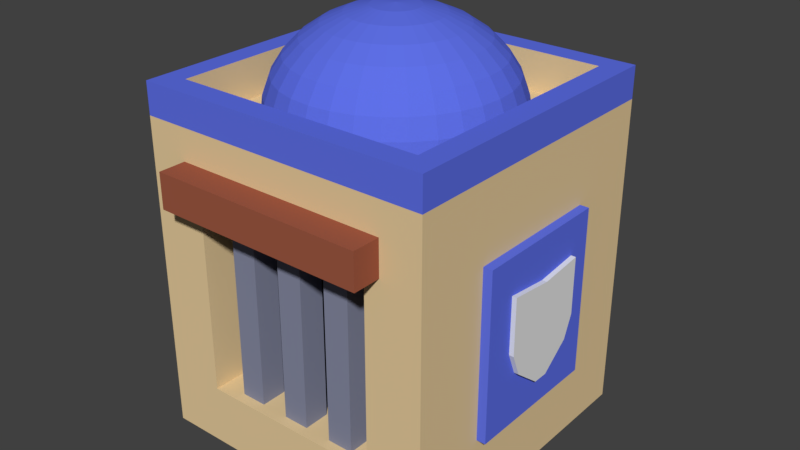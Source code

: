 # Source: police.blend  (saved by Blender 2.78.0; exported with 4.5.12 LTS)
import bpy
from mathutils import Matrix  # noqa: F401  (used for matrix-valued properties, if any)

bpy.ops.wm.read_factory_settings(use_empty=True)
scene = bpy.context.scene
scene.name = 'Scene'

# ---- collections
col_collection_1 = bpy.data.collections.new('Collection 1'); scene.collection.children.link(col_collection_1)

# ---- materials (node trees are filled in below, after node groups)
mat_material = bpy.data.materials.new('Material')
mat_material.alpha_threshold = 0.0
mat_material.use_transparent_shadow = False
mat_material.diffuse_color = (0.8, 0.6046, 0.3349, 1.0)
mat_material.roughness = 0.5
mat_material_001 = bpy.data.materials.new('Material.001')
mat_material_001.alpha_threshold = 0.0
mat_material_001.use_transparent_shadow = False
mat_material_001.diffuse_color = (0.1142, 0.1628, 0.8, 1.0)
mat_material_001.roughness = 0.5
mat_material_002 = bpy.data.materials.new('Material.002')
mat_material_002.alpha_threshold = 0.0
mat_material_002.use_transparent_shadow = False
mat_material_002.diffuse_color = (0.3424, 0.09981, 0.05543, 1.0)
mat_material_002.roughness = 0.5
mat_material_003 = bpy.data.materials.new('Material.003')
mat_material_003.alpha_threshold = 0.0
mat_material_003.use_transparent_shadow = False
mat_material_003.diffuse_color = (0.0, 0.0, 0.0, 1.0)
mat_material_003.roughness = 0.5
mat_material_004 = bpy.data.materials.new('Material.004')
mat_material_004.alpha_threshold = 0.0
mat_material_004.use_transparent_shadow = False
mat_material_004.roughness = 0.5
mat_material_005 = bpy.data.materials.new('Material.005')
mat_material_005.alpha_threshold = 0.0
mat_material_005.use_transparent_shadow = False
mat_material_005.diffuse_color = (0.2381, 0.2538, 0.3588, 1.0)
mat_material_005.roughness = 0.5

# ---- material node trees

# ---- world
world_world = bpy.data.worlds.new('World'); scene.world = world_world
world_world.color = (0.05088, 0.05088, 0.05088)
world_world.use_sun_shadow = False
world_world.sun_shadow_jitter_overblur = 0.0
world_world.cycles.sampling_method = 'MANUAL'

# ---- meshes
me_cube_002 = bpy.data.meshes.new('Cube.002')
me_cube_002.from_pydata([(-0.3354, 0.3249, 0.0006623), (-0.3354, 0.3249, 0.6676), (0.3316, 0.3273, 0.0006623), (0.3316, 0.3273, 0.6676), (-0.333, -0.3421, 0.0006623), (0.3339, -0.3397, 0.0006622), (-0.3354, 0.3249, 0.7141), (0.3316, 0.3273, 0.7141), (0.3339, -0.3397, 0.7141), (-0.333, -0.3421, 0.7141), (-0.2835, 0.2734, 0.7141), (0.2801, 0.2754, 0.7141), (0.2821, -0.2882, 0.7141), (-0.2815, -0.2902, 0.7141), (-0.2835, 0.2734, 0.6981), (0.2801, 0.2754, 0.6981), (0.2821, -0.2882, 0.6981), (-0.2815, -0.2902, 0.6981), (-0.2835, 0.2734, 0.6981), (0.2801, 0.2754, 0.6981), (0.2821, -0.2882, 0.6981), (-0.2815, -0.2902, 0.6981), (0.05715, -0.1417, 0.8868), (0.03958, -0.09974, 0.907), (0.02052, -0.05418, 0.9194), (0.0006994, -0.006807, 0.4873), (0.02938, -0.04941, 0.4915), (0.05697, -0.09037, 0.5039), (0.08239, -0.1281, 0.5241), (0.1047, -0.1612, 0.5512), (0.123, -0.1884, 0.5843), (0.1365, -0.2085, 0.622), (0.1449, -0.221, 0.6629), (0.1477, -0.2252, 0.7055), (0.1449, -0.221, 0.748), (0.1365, -0.2085, 0.7889), (0.123, -0.1884, 0.8266), (0.1047, -0.1612, 0.8597), (0.08239, -0.1281, 0.8868), (0.05697, -0.09037, 0.907), (0.02938, -0.04941, 0.9194), (0.03714, -0.04299, 0.4915), (0.07219, -0.07779, 0.5039), (0.1045, -0.1099, 0.5241), (0.1328, -0.138, 0.5512), (0.156, -0.161, 0.5843), (0.1733, -0.1782, 0.622), (0.1839, -0.1887, 0.6629), (0.1875, -0.1923, 0.7055), (0.1839, -0.1887, 0.748), (0.1733, -0.1782, 0.7889), (0.156, -0.161, 0.8266), (0.1328, -0.138, 0.8597), (0.1045, -0.1099, 0.8868), (0.07219, -0.07779, 0.907), (0.03714, -0.04299, 0.9194), (0.0435, -0.03519, 0.4915), (0.08466, -0.06248, 0.5039), (0.1226, -0.08763, 0.5241), (0.1558, -0.1097, 0.5512), (0.1831, -0.1278, 0.5843), (0.2034, -0.1412, 0.622), (0.2159, -0.1495, 0.6629), (0.2201, -0.1523, 0.7055), (0.2159, -0.1495, 0.748), (0.2034, -0.1412, 0.7889), (0.1831, -0.1278, 0.8266), (0.1558, -0.1097, 0.8597), (0.1226, -0.08763, 0.8868), (0.08466, -0.06248, 0.907), (0.0435, -0.03519, 0.9194), (0.04822, -0.02629, 0.4915), (0.09391, -0.04503, 0.5039), (0.136, -0.06229, 0.5241), (0.1729, -0.07743, 0.5512), (0.2032, -0.08985, 0.5843), (0.2257, -0.09908, 0.622), (0.2396, -0.1048, 0.6629), (0.2443, -0.1067, 0.7055), (0.2396, -0.1048, 0.748), (0.2257, -0.09908, 0.7889), (0.2032, -0.08985, 0.8266), (0.1729, -0.07743, 0.8597), (0.136, -0.06229, 0.8868), (0.09391, -0.04503, 0.907), (0.04822, -0.02629, 0.9194), (0.05111, -0.01665, 0.4915), (0.09958, -0.02611, 0.5039), (0.1442, -0.03483, 0.5241), (0.1834, -0.04247, 0.5512), (0.2155, -0.04874, 0.5843), (0.2394, -0.0534, 0.622), (0.2541, -0.05627, 0.6629), (0.2591, -0.05724, 0.7055), (0.2541, -0.05627, 0.748), (0.2394, -0.0534, 0.7889), (0.2155, -0.04874, 0.8266), (0.1834, -0.04247, 0.8597), (0.1442, -0.03483, 0.8868), (0.09958, -0.02611, 0.907), (0.05111, -0.01665, 0.9194), (0.07255, -0.1785, 0.8597), (0.08518, -0.2087, 0.8266), (0.09457, -0.2312, 0.7889), (0.1004, -0.245, 0.748), (0.1023, -0.2497, 0.7055), (0.1004, -0.245, 0.6629), (0.09457, -0.2312, 0.622), (0.08518, -0.2087, 0.5843), (0.07255, -0.1785, 0.5512), (0.05715, -0.1417, 0.5241), (0.03958, -0.09974, 0.5039), (0.02052, -0.05418, 0.4915), (0.0109, -0.05714, 0.9194), (0.02071, -0.1055, 0.907), (0.02974, -0.1501, 0.8868), (0.03767, -0.1892, 0.8597), (0.04417, -0.2213, 0.8266), (0.049, -0.2452, 0.7889), (0.05197, -0.2599, 0.748), (0.05298, -0.2648, 0.7055), (0.05197, -0.2599, 0.6629), (0.049, -0.2452, 0.622), (0.04417, -0.2213, 0.5843), (0.03767, -0.1892, 0.5512), (0.02974, -0.1501, 0.5241), (0.02071, -0.1055, 0.5039), (0.0109, -0.05714, 0.4915), (0.0008826, -0.05816, 0.9194), (0.001059, -0.1075, 0.907), (0.001221, -0.1531, 0.8868), (0.001363, -0.193, 0.8597), (0.00148, -0.2257, 0.8266), (0.001567, -0.25, 0.7889), (0.00162, -0.265, 0.748), (0.001638, -0.2701, 0.7055), (0.00162, -0.265, 0.6629), (0.001567, -0.25, 0.622), (0.00148, -0.2257, 0.5843), (0.001363, -0.193, 0.5512), (0.001221, -0.1531, 0.5241), (0.001059, -0.1075, 0.5039), (0.0008826, -0.05816, 0.4915), (-0.00914, -0.05721, 0.9194), (-0.0186, -0.1057, 0.907), (-0.02732, -0.1504, 0.8868), (-0.03496, -0.1895, 0.8597), (-0.04124, -0.2216, 0.8266), (-0.0459, -0.2455, 0.7889), (-0.04877, -0.2602, 0.748), (-0.04974, -0.2652, 0.7055), (-0.04877, -0.2602, 0.6629), (-0.0459, -0.2455, 0.622), (-0.04124, -0.2216, 0.5843), (-0.03496, -0.1895, 0.5512), (-0.02732, -0.1504, 0.5241), (-0.0186, -0.1057, 0.5039), (-0.00914, -0.05721, 0.4915), (-0.01879, -0.05433, 0.9194), (-0.03752, -0.1, 0.907), (-0.05479, -0.1421, 0.8868), (-0.06992, -0.179, 0.8597), (-0.08234, -0.2093, 0.8266), (-0.09157, -0.2318, 0.7889), (-0.09726, -0.2457, 0.748), (-0.09917, -0.2504, 0.7055), (-0.09726, -0.2457, 0.6629), (-0.09157, -0.2318, 0.622), (-0.08234, -0.2093, 0.5843), (-0.06992, -0.179, 0.5512), (-0.05479, -0.1421, 0.5241), (-0.03752, -0.1, 0.5039), (-0.01879, -0.05433, 0.4915), (-0.02768, -0.04961, 0.9194), (-0.05497, -0.09077, 0.907), (-0.08012, -0.1287, 0.8868), (-0.1022, -0.162, 0.8597), (-0.1203, -0.1892, 0.8266), (-0.1337, -0.2095, 0.7889), (-0.142, -0.222, 0.748), (-0.1448, -0.2262, 0.7055), (-0.142, -0.222, 0.6629), (-0.1337, -0.2095, 0.622), (-0.1203, -0.1892, 0.5843), (-0.1022, -0.162, 0.5512), (-0.08012, -0.1287, 0.5241), (-0.05497, -0.09077, 0.5039), (-0.02768, -0.04961, 0.4915), (-0.03549, -0.04325, 0.9194), (-0.07028, -0.0783, 0.907), (-0.1023, -0.1106, 0.8868), (-0.1305, -0.1389, 0.8597), (-0.1535, -0.1621, 0.8266), (-0.1707, -0.1794, 0.7889), (-0.1812, -0.19, 0.748), (-0.1848, -0.1936, 0.7055), (-0.1812, -0.19, 0.6629), (-0.1707, -0.1794, 0.622), (-0.1535, -0.1621, 0.5843), (-0.1305, -0.1389, 0.5512), (-0.1023, -0.1106, 0.5241), (-0.07028, -0.0783, 0.5039), (-0.03549, -0.04325, 0.4915), (-0.0419, -0.03549, 0.9194), (-0.08286, -0.06307, 0.907), (-0.1206, -0.0885, 0.8868), (-0.1537, -0.1108, 0.8597), (-0.1809, -0.1291, 0.8266), (-0.201, -0.1426, 0.7889), (-0.2135, -0.151, 0.748), (-0.2177, -0.1538, 0.7055), (-0.2135, -0.151, 0.6629), (-0.201, -0.1426, 0.622), (-0.1809, -0.1291, 0.5843), (-0.1537, -0.1108, 0.5512), (-0.1206, -0.08849, 0.5241), (-0.08286, -0.06307, 0.5039), (-0.0419, -0.03549, 0.4915), (-0.04668, -0.02663, 0.9194), (-0.09224, -0.04569, 0.907), (-0.1342, -0.06326, 0.8868), (-0.171, -0.07866, 0.8597), (-0.2012, -0.09129, 0.8266), (-0.2237, -0.1007, 0.7889), (-0.2375, -0.1065, 0.748), (-0.2422, -0.1084, 0.7055), (-0.2375, -0.1065, 0.6629), (-0.2237, -0.1007, 0.622), (-0.2012, -0.09129, 0.5843), (-0.171, -0.07866, 0.5512), (-0.1342, -0.06326, 0.5241), (-0.09224, -0.04569, 0.5039), (-0.04668, -0.02663, 0.4915), (-0.04964, -0.01701, 0.9194), (-0.09804, -0.02681, 0.907), (-0.1426, -0.03585, 0.8868), (-0.1817, -0.04377, 0.8597), (-0.2138, -0.05027, 0.8266), (-0.2377, -0.05511, 0.7889), (-0.2524, -0.05808, 0.748), (-0.2573, -0.05909, 0.7055), (-0.2524, -0.05808, 0.6629), (-0.2377, -0.05511, 0.622), (-0.2138, -0.05027, 0.5843), (-0.1817, -0.04377, 0.5512), (-0.1426, -0.03585, 0.5241), (-0.09804, -0.02681, 0.5039), (-0.04964, -0.01701, 0.4915), (-0.05066, -0.00699, 0.9194), (-0.1, -0.007166, 0.907), (-0.1456, -0.007328, 0.8868), (-0.1854, -0.007471, 0.8597), (-0.2182, -0.007588, 0.8266), (-0.2425, -0.007674, 0.7889), (-0.2575, -0.007728, 0.748), (-0.2626, -0.007746, 0.7055), (-0.2575, -0.007728, 0.6629), (-0.2425, -0.007674, 0.622), (-0.2182, -0.007588, 0.5843), (-0.1854, -0.007471, 0.5512), (-0.1456, -0.007328, 0.5241), (-0.1, -0.007166, 0.5039), (-0.05066, -0.00699, 0.4915), (-0.04971, 0.003033, 0.9194), (-0.09818, 0.01249, 0.907), (-0.1428, 0.02121, 0.8868), (-0.182, 0.02886, 0.8597), (-0.2141, 0.03513, 0.8266), (-0.238, 0.03979, 0.7889), (-0.2527, 0.04266, 0.748), (-0.2577, 0.04363, 0.7055), (-0.2527, 0.04266, 0.6629), (-0.238, 0.03979, 0.622), (-0.2141, 0.03513, 0.5843), (-0.182, 0.02886, 0.5512), (-0.1428, 0.02121, 0.5241), (-0.09818, 0.01249, 0.5039), (-0.04971, 0.003033, 0.4915), (-0.04682, 0.01268, 0.9194), (-0.09251, 0.03141, 0.907), (-0.1346, 0.04868, 0.8868), (-0.1715, 0.06381, 0.8597), (-0.2018, 0.07624, 0.8266), (-0.2243, 0.08546, 0.7889), (-0.2382, 0.09115, 0.748), (-0.2429, 0.09307, 0.7055), (-0.2382, 0.09115, 0.6629), (-0.2243, 0.08546, 0.622), (-0.2018, 0.07624, 0.5843), (-0.1715, 0.06381, 0.5512), (-0.1346, 0.04868, 0.5241), (-0.09251, 0.03141, 0.5039), (-0.04682, 0.01268, 0.4915), (0.0006992, -0.006807, 0.9236), (-0.0421, 0.02157, 0.9194), (-0.08326, 0.04886, 0.907), (-0.1212, 0.07401, 0.8868), (-0.1544, 0.09606, 0.8597), (-0.1817, 0.1141, 0.8266), (-0.202, 0.1276, 0.7889), (-0.2145, 0.1359, 0.748), (-0.2187, 0.1387, 0.7055), (-0.2145, 0.1359, 0.6629), (-0.202, 0.1276, 0.622), (-0.1817, 0.1141, 0.5843), (-0.1544, 0.09606, 0.5512), (-0.1212, 0.07401, 0.5241), (-0.08326, 0.04886, 0.5039), (-0.0421, 0.02157, 0.4915), (-0.03575, 0.02938, 0.9194), (-0.07079, 0.06417, 0.907), (-0.1031, 0.09624, 0.8868), (-0.1314, 0.1243, 0.8597), (-0.1546, 0.1474, 0.8266), (-0.1719, 0.1646, 0.7889), (-0.1825, 0.1751, 0.748), (-0.1861, 0.1787, 0.7055), (-0.1825, 0.1751, 0.6629), (-0.1719, 0.1646, 0.622), (-0.1546, 0.1474, 0.5843), (-0.1314, 0.1243, 0.5512), (-0.1031, 0.09624, 0.5241), (-0.07079, 0.06417, 0.5039), (-0.03575, 0.02938, 0.4915), (-0.02799, 0.03579, 0.9194), (-0.05557, 0.07676, 0.907), (-0.08099, 0.1145, 0.8868), (-0.1033, 0.1476, 0.8597), (-0.1216, 0.1748, 0.8266), (-0.1351, 0.1949, 0.7889), (-0.1435, 0.2074, 0.748), (-0.1463, 0.2116, 0.7055), (-0.1435, 0.2074, 0.6629), (-0.1351, 0.1949, 0.622), (-0.1216, 0.1748, 0.5843), (-0.1033, 0.1476, 0.5512), (-0.08099, 0.1145, 0.5241), (-0.05557, 0.07676, 0.5039), (-0.02799, 0.03579, 0.4915), (-0.01912, 0.04057, 0.9194), (-0.03818, 0.08613, 0.907), (-0.05575, 0.1281, 0.8868), (-0.07115, 0.1649, 0.8597), (-0.08379, 0.1951, 0.8266), (-0.09318, 0.2176, 0.7889), (-0.09896, 0.2314, 0.748), (-0.1009, 0.236, 0.7055), (-0.09896, 0.2314, 0.6629), (-0.09318, 0.2176, 0.622), (-0.08379, 0.1951, 0.5843), (-0.07115, 0.1649, 0.5512), (-0.05575, 0.1281, 0.5241), (-0.03818, 0.08613, 0.5039), (-0.01912, 0.04057, 0.4915), (-0.0095, 0.04353, 0.9194), (-0.01931, 0.09193, 0.907), (-0.02835, 0.1365, 0.8868), (-0.03627, 0.1756, 0.8597), (-0.04277, 0.2077, 0.8266), (-0.0476, 0.2316, 0.7889), (-0.05057, 0.2462, 0.748), (-0.05158, 0.2512, 0.7055), (-0.05057, 0.2462, 0.6629), (-0.0476, 0.2316, 0.622), (-0.04277, 0.2077, 0.5843), (-0.03627, 0.1756, 0.5512), (-0.02835, 0.1365, 0.5241), (-0.01931, 0.09193, 0.5039), (-0.0095, 0.04353, 0.4915), (0.0005162, 0.04455, 0.9194), (0.00034, 0.09393, 0.907), (0.0001777, 0.1394, 0.8868), (3.538e-05, 0.1793, 0.8597), (-8.142e-05, 0.2121, 0.8266), (-0.0001682, 0.2364, 0.7889), (-0.0002216, 0.2514, 0.748), (-0.0002397, 0.2564, 0.7055), (-0.0002216, 0.2514, 0.6629), (-0.0001682, 0.2364, 0.622), (-8.143e-05, 0.2121, 0.5843), (3.538e-05, 0.1793, 0.5512), (0.0001777, 0.1394, 0.5241), (0.0003401, 0.09393, 0.5039), (0.0005162, 0.04455, 0.4915), (0.01054, 0.0436, 0.9194), (0.02, 0.09207, 0.907), (0.02872, 0.1367, 0.8868), (0.03636, 0.1759, 0.8597), (0.04264, 0.208, 0.8266), (0.0473, 0.2319, 0.7889), (0.05017, 0.2466, 0.748), (0.05114, 0.2516, 0.7055), (0.05017, 0.2466, 0.6629), (0.0473, 0.2319, 0.622), (0.04264, 0.208, 0.5843), (0.03636, 0.1759, 0.5512), (0.02872, 0.1367, 0.5241), (0.02, 0.09207, 0.5039), (0.01054, 0.0436, 0.4915), (0.02018, 0.04071, 0.9194), (0.03892, 0.0864, 0.907), (0.05619, 0.1285, 0.8868), (0.07132, 0.1654, 0.8597), (0.08374, 0.1957, 0.8266), (0.09297, 0.2182, 0.7889), (0.09865, 0.2321, 0.748), (0.1006, 0.2368, 0.7055), (0.09865, 0.2321, 0.6629), (0.09297, 0.2182, 0.622), (0.08374, 0.1957, 0.5843), (0.07132, 0.1654, 0.5512), (0.05619, 0.1285, 0.5241), (0.03892, 0.0864, 0.5039), (0.02018, 0.04071, 0.4915), (0.02908, 0.036, 0.9194), (0.05637, 0.07716, 0.907), (0.08152, 0.1151, 0.8868), (0.1036, 0.1483, 0.8597), (0.1217, 0.1756, 0.8266), (0.1351, 0.1959, 0.7889), (0.1434, 0.2084, 0.748), (0.1462, 0.2126, 0.7055), (0.1434, 0.2084, 0.6629), (0.1351, 0.1959, 0.622), (0.1217, 0.1756, 0.5843), (0.1036, 0.1483, 0.5512), (0.08152, 0.1151, 0.5241), (0.05637, 0.07716, 0.5039), (0.02908, 0.036, 0.4915), (0.03689, 0.02964, 0.9194), (0.07168, 0.06468, 0.907), (0.1037, 0.09698, 0.8868), (0.1319, 0.1253, 0.8597), (0.1549, 0.1485, 0.8266), (0.1721, 0.1658, 0.7889), (0.1826, 0.1764, 0.748), (0.1862, 0.18, 0.7055), (0.1826, 0.1764, 0.6629), (0.1721, 0.1658, 0.622), (0.1549, 0.1485, 0.5843), (0.1319, 0.1253, 0.5512), (0.1037, 0.09698, 0.5241), (0.07168, 0.06468, 0.5039), (0.03689, 0.02964, 0.4915), (0.0433, 0.02188, 0.9194), (0.08426, 0.04946, 0.907), (0.122, 0.07488, 0.8868), (0.1551, 0.09716, 0.8597), (0.1823, 0.1154, 0.8266), (0.2024, 0.129, 0.7889), (0.2149, 0.1374, 0.748), (0.2191, 0.1402, 0.7055), (0.2149, 0.1374, 0.6629), (0.2024, 0.129, 0.622), (0.1823, 0.1154, 0.5843), (0.1551, 0.09716, 0.5512), (0.122, 0.07488, 0.5241), (0.08426, 0.04946, 0.5039), (0.0433, 0.02188, 0.4915), (0.04808, 0.01302, 0.9194), (0.09363, 0.03208, 0.907), (0.1356, 0.04964, 0.8868), (0.1724, 0.06504, 0.8597), (0.2026, 0.07768, 0.8266), (0.2251, 0.08707, 0.7889), (0.2389, 0.09285, 0.748), (0.2436, 0.0948, 0.7055), (0.2389, 0.09285, 0.6629), (0.2251, 0.08707, 0.622), (0.2026, 0.07768, 0.5843), (0.1724, 0.06504, 0.5512), (0.1356, 0.04964, 0.5241), (0.09363, 0.03208, 0.5039), (0.04808, 0.01302, 0.4915), (0.05103, 0.003392, 0.9194), (0.09944, 0.0132, 0.907), (0.144, 0.02224, 0.8868), (0.1831, 0.03016, 0.8597), (0.2152, 0.03666, 0.8266), (0.2391, 0.04149, 0.7889), (0.2538, 0.04447, 0.748), (0.2587, 0.04547, 0.7055), (0.2538, 0.04447, 0.6629), (0.2391, 0.04149, 0.622), (0.2152, 0.03666, 0.5843), (0.1831, 0.03016, 0.5512), (0.144, 0.02224, 0.5241), (0.09944, 0.0132, 0.5039), (0.05103, 0.003392, 0.4915), (0.05206, -0.006623, 0.9194), (0.1014, -0.006447, 0.907), (0.147, -0.006285, 0.8868), (0.1868, -0.006143, 0.8597), (0.2196, -0.006026, 0.8266), (0.2439, -0.005939, 0.7889), (0.2589, -0.005886, 0.748), (0.2639, -0.005868, 0.7055), (0.2589, -0.005886, 0.6629), (0.2439, -0.005939, 0.622), (0.2196, -0.006026, 0.5843), (0.1868, -0.006143, 0.5512), (0.147, -0.006285, 0.5241), (0.1014, -0.006447, 0.5039), (0.05206, -0.006623, 0.4915), (0.1479, 0.3266, 0.4839), (-0.1517, 0.3255, 0.4839), (-0.1517, 0.3255, 0.000945), (0.1479, 0.3266, 0.0009452), (-0.1517, 0.3255, 0.000945), (0.1479, 0.3266, 0.0009452), (0.1479, 0.3266, 0.4839), (0.1479, 0.3266, 0.0009452), (-0.1517, 0.3255, 0.4839), (-0.1517, 0.3255, 0.000945), (0.1495, 0.2456, 0.4839), (0.1495, 0.2456, 0.006482), (-0.1501, 0.2446, 0.4839), (-0.1501, 0.2446, 0.006482), (0.3333, -0.1668, 0.1676), (0.3322, 0.1544, 0.1676), (0.3333, -0.1668, 0.5454), (0.3322, 0.1544, 0.5454), (0.3536, -0.1668, 0.1676), (0.3525, 0.1544, 0.1676), (0.3536, -0.1668, 0.5454), (0.3525, 0.1544, 0.5454), (0.3471, -0.01784, 0.2357), (0.3469, -0.1008, 0.4636), (0.3471, 0.01646, 0.2357), (0.3469, 0.09941, 0.4636), (0.3635, -0.01784, 0.2357), (0.3637, -0.1008, 0.4636), (0.3635, 0.01646, 0.2357), (0.3637, 0.09941, 0.4636), (0.3469, -0.1008, 0.3358), (0.3469, 0.09941, 0.3358), (0.3638, 0.09941, 0.3358), (0.3638, -0.1008, 0.3358), (0.347, 0.079, 0.2857), (0.3637, 0.079, 0.2857), (0.3637, -0.08038, 0.2857), (0.347, -0.08038, 0.2857), (0.3469, -0.1008, 0.3858), (0.3469, 0.09941, 0.3858), (0.3637, 0.09941, 0.3858), (0.3637, -0.1008, 0.3858), (0.3471, -0.0006905, 0.2357), (0.3469, -0.0006905, 0.4528), (0.3635, -0.0006905, 0.2357), (0.3637, -0.0006905, 0.4528), (0.3638, -0.0006905, 0.3358), (0.3469, -0.0006905, 0.3358), (0.347, -0.0006905, 0.2857), (0.3637, -0.0006905, 0.2857), (0.3637, -0.0006905, 0.3858), (0.3469, -0.0006905, 0.3858), (-0.3354, 0.3249, 0.7847), (0.3316, 0.3273, 0.7847), (0.3339, -0.3397, 0.7847), (-0.333, -0.3421, 0.7847), (-0.2835, 0.2734, 0.7847), (0.2801, 0.2754, 0.7847), (0.2821, -0.2882, 0.7847), (-0.2815, -0.2902, 0.7847), (0.181, 0.3798, 0.5621), (0.181, 0.3798, 0.4836), (0.181, 0.3013, 0.5621), (0.181, 0.3013, 0.4836), (-0.181, 0.3798, 0.5621), (-0.181, 0.3798, 0.4836), (-0.181, 0.3013, 0.5621), (-0.181, 0.3013, 0.4836), (0.2077, -0.3402, 0.1357), (0.2077, -0.3402, 0.5791), (-0.2068, -0.3416, 0.1357), (-0.2068, -0.3416, 0.5791), (0.2077, -0.2342, 0.1357), (0.2077, -0.2342, 0.5791), (-0.2068, -0.2357, 0.1357), (-0.2068, -0.2357, 0.5791), (-0.02896, -0.3178, 0.1275), (-0.02896, -0.3178, 0.5903), (-0.02896, -0.2598, 0.1275), (-0.02896, -0.2598, 0.5903), (0.02896, -0.3178, 0.1275), (0.02896, -0.3178, 0.5903), (0.02896, -0.2598, 0.1275), (0.02896, -0.2598, 0.5903), (0.08942, -0.3178, 0.1275), (0.08942, -0.3178, 0.5903), (0.08942, -0.2598, 0.1275), (0.08942, -0.2598, 0.5903), (0.1473, -0.3178, 0.1275), (0.1473, -0.3178, 0.5903), (0.1473, -0.2598, 0.1275), (0.1473, -0.2598, 0.5903), (-0.1498, -0.3178, 0.1275), (-0.1498, -0.3178, 0.5903), (-0.1498, -0.2598, 0.1275), (-0.1498, -0.2598, 0.5903), (-0.09192, -0.3178, 0.1275), (-0.09192, -0.3178, 0.5903), (-0.09192, -0.2598, 0.1275), (-0.09192, -0.2598, 0.5903), (0.2424, -0.3241, 0.6431), (0.2424, -0.3241, 0.5646), (0.2424, -0.4026, 0.6431), (0.2424, -0.4026, 0.5646), (-0.2424, -0.3241, 0.6431), (-0.2424, -0.3241, 0.5646), (-0.2424, -0.4026, 0.6431), (-0.2424, -0.4026, 0.5646)], [], [(13, 563, 562, 12, 16, 17), (0, 4, 9, 6), (2, 0, 4, 5), (9, 4, 574, 575), (7, 6, 556, 557), (5, 2, 519, 518), (9, 8, 558, 559), (11, 15, 16, 12, 562, 561), (13, 17, 14, 10, 560, 563), (17, 16, 20, 21), (11, 561, 560, 10, 14, 15), (20, 19, 18, 21), (15, 14, 18, 19), (14, 17, 21, 18), (16, 15, 19, 20), (501, 500, 89, 88), (494, 493, 96, 95), (502, 501, 88, 87), (495, 494, 95, 94), (503, 502, 87, 86), (496, 495, 94, 93), (489, 293, 100), (25, 503, 86), (497, 496, 93, 92), (490, 489, 100, 99), (498, 497, 92, 91), (491, 490, 99, 98), (499, 498, 91, 90), (492, 491, 98, 97), (500, 499, 90, 89), (493, 492, 97, 96), (89, 90, 75, 74), (96, 97, 82, 81), (88, 89, 74, 73), (95, 96, 81, 80), (87, 88, 73, 72), (94, 95, 80, 79), (86, 87, 72, 71), (93, 94, 79, 78), (100, 293, 85), (25, 86, 71), (92, 93, 78, 77), (99, 100, 85, 84), (91, 92, 77, 76), (98, 99, 84, 83), (90, 91, 76, 75), (97, 98, 83, 82), (85, 293, 70), (25, 71, 56), (77, 78, 63, 62), (84, 85, 70, 69), (76, 77, 62, 61), (83, 84, 69, 68), (75, 76, 61, 60), (82, 83, 68, 67), (74, 75, 60, 59), (81, 82, 67, 66), (73, 74, 59, 58), (80, 81, 66, 65), (72, 73, 58, 57), (79, 80, 65, 64), (71, 72, 57, 56), (78, 79, 64, 63), (66, 67, 52, 51), (58, 59, 44, 43), (65, 66, 51, 50), (57, 58, 43, 42), (64, 65, 50, 49), (56, 57, 42, 41), (63, 64, 49, 48), (70, 293, 55), (25, 56, 41), (62, 63, 48, 47), (69, 70, 55, 54), (61, 62, 47, 46), (68, 69, 54, 53), (60, 61, 46, 45), (67, 68, 53, 52), (59, 60, 45, 44), (47, 48, 33, 32), (54, 55, 40, 39), (46, 47, 32, 31), (53, 54, 39, 38), (45, 46, 31, 30), (52, 53, 38, 37), (44, 45, 30, 29), (51, 52, 37, 36), (43, 44, 29, 28), (50, 51, 36, 35), (42, 43, 28, 27), (49, 50, 35, 34), (41, 42, 27, 26), (48, 49, 34, 33), (55, 293, 40), (25, 41, 26), (28, 29, 109, 110), (35, 36, 102, 103), (27, 28, 110, 111), (34, 35, 103, 104), (26, 27, 111, 112), (33, 34, 104, 105), (40, 293, 24), (25, 26, 112), (32, 33, 105, 106), (39, 40, 24, 23), (31, 32, 106, 107), (38, 39, 23, 22), (30, 31, 107, 108), (37, 38, 22, 101), (29, 30, 108, 109), (36, 37, 101, 102), (107, 106, 121, 122), (22, 23, 114, 115), (108, 107, 122, 123), (101, 22, 115, 116), (109, 108, 123, 124), (102, 101, 116, 117), (110, 109, 124, 125), (103, 102, 117, 118), (111, 110, 125, 126), (104, 103, 118, 119), (112, 111, 126, 127), (105, 104, 119, 120), (24, 293, 113), (25, 112, 127), (106, 105, 120, 121), (23, 24, 113, 114), (126, 125, 140, 141), (119, 118, 133, 134), (127, 126, 141, 142), (120, 119, 134, 135), (113, 293, 128), (25, 127, 142), (121, 120, 135, 136), (114, 113, 128, 129), (122, 121, 136, 137), (115, 114, 129, 130), (123, 122, 137, 138), (116, 115, 130, 131), (124, 123, 138, 139), (117, 116, 131, 132), (125, 124, 139, 140), (118, 117, 132, 133), (130, 129, 144, 145), (138, 137, 152, 153), (131, 130, 145, 146), (139, 138, 153, 154), (132, 131, 146, 147), (140, 139, 154, 155), (133, 132, 147, 148), (141, 140, 155, 156), (134, 133, 148, 149), (142, 141, 156, 157), (135, 134, 149, 150), (128, 293, 143), (25, 142, 157), (136, 135, 150, 151), (129, 128, 143, 144), (137, 136, 151, 152), (149, 148, 163, 164), (157, 156, 171, 172), (150, 149, 164, 165), (143, 293, 158), (25, 157, 172), (151, 150, 165, 166), (144, 143, 158, 159), (152, 151, 166, 167), (145, 144, 159, 160), (153, 152, 167, 168), (146, 145, 160, 161), (154, 153, 168, 169), (147, 146, 161, 162), (155, 154, 169, 170), (148, 147, 162, 163), (156, 155, 170, 171), (168, 167, 182, 183), (161, 160, 175, 176), (169, 168, 183, 184), (162, 161, 176, 177), (170, 169, 184, 185), (163, 162, 177, 178), (171, 170, 185, 186), (164, 163, 178, 179), (172, 171, 186, 187), (165, 164, 179, 180), (158, 293, 173), (25, 172, 187), (166, 165, 180, 181), (159, 158, 173, 174), (167, 166, 181, 182), (160, 159, 174, 175), (187, 186, 201, 202), (180, 179, 194, 195), (173, 293, 188), (25, 187, 202), (181, 180, 195, 196), (174, 173, 188, 189), (182, 181, 196, 197), (175, 174, 189, 190), (183, 182, 197, 198), (176, 175, 190, 191), (184, 183, 198, 199), (177, 176, 191, 192), (185, 184, 199, 200), (178, 177, 192, 193), (186, 185, 200, 201), (179, 178, 193, 194), (191, 190, 205, 206), (199, 198, 213, 214), (192, 191, 206, 207), (200, 199, 214, 215), (193, 192, 207, 208), (201, 200, 215, 216), (194, 193, 208, 209), (202, 201, 216, 217), (195, 194, 209, 210), (188, 293, 203), (25, 202, 217), (196, 195, 210, 211), (189, 188, 203, 204), (197, 196, 211, 212), (190, 189, 204, 205), (198, 197, 212, 213), (210, 209, 224, 225), (203, 293, 218), (25, 217, 232), (211, 210, 225, 226), (204, 203, 218, 219), (212, 211, 226, 227), (205, 204, 219, 220), (213, 212, 227, 228), (206, 205, 220, 221), (214, 213, 228, 229), (207, 206, 221, 222), (215, 214, 229, 230), (208, 207, 222, 223), (216, 215, 230, 231), (209, 208, 223, 224), (217, 216, 231, 232), (229, 228, 243, 244), (222, 221, 236, 237), (230, 229, 244, 245), (223, 222, 237, 238), (231, 230, 245, 246), (224, 223, 238, 239), (232, 231, 246, 247), (225, 224, 239, 240), (218, 293, 233), (25, 232, 247), (226, 225, 240, 241), (219, 218, 233, 234), (227, 226, 241, 242), (220, 219, 234, 235), (228, 227, 242, 243), (221, 220, 235, 236), (25, 247, 262), (241, 240, 255, 256), (234, 233, 248, 249), (242, 241, 256, 257), (235, 234, 249, 250), (243, 242, 257, 258), (236, 235, 250, 251), (244, 243, 258, 259), (237, 236, 251, 252), (245, 244, 259, 260), (238, 237, 252, 253), (246, 245, 260, 261), (239, 238, 253, 254), (247, 246, 261, 262), (240, 239, 254, 255), (233, 293, 248), (260, 259, 274, 275), (253, 252, 267, 268), (261, 260, 275, 276), (254, 253, 268, 269), (262, 261, 276, 277), (255, 254, 269, 270), (248, 293, 263), (25, 262, 277), (256, 255, 270, 271), (249, 248, 263, 264), (257, 256, 271, 272), (250, 249, 264, 265), (258, 257, 272, 273), (251, 250, 265, 266), (259, 258, 273, 274), (252, 251, 266, 267), (264, 263, 278, 279), (272, 271, 286, 287), (265, 264, 279, 280), (273, 272, 287, 288), (266, 265, 280, 281), (274, 273, 288, 289), (267, 266, 281, 282), (275, 274, 289, 290), (268, 267, 282, 283), (276, 275, 290, 291), (269, 268, 283, 284), (277, 276, 291, 292), (270, 269, 284, 285), (263, 293, 278), (25, 277, 292), (271, 270, 285, 286), (283, 282, 298, 299), (291, 290, 306, 307), (284, 283, 299, 300), (292, 291, 307, 308), (285, 284, 300, 301), (278, 293, 294), (25, 292, 308), (286, 285, 301, 302), (279, 278, 294, 295), (287, 286, 302, 303), (280, 279, 295, 296), (288, 287, 303, 304), (281, 280, 296, 297), (289, 288, 304, 305), (282, 281, 297, 298), (290, 289, 305, 306), (303, 302, 317, 318), (296, 295, 310, 311), (304, 303, 318, 319), (297, 296, 311, 312), (305, 304, 319, 320), (298, 297, 312, 313), (306, 305, 320, 321), (299, 298, 313, 314), (307, 306, 321, 322), (300, 299, 314, 315), (308, 307, 322, 323), (301, 300, 315, 316), (294, 293, 309), (25, 308, 323), (302, 301, 316, 317), (295, 294, 309, 310), (322, 321, 336, 337), (315, 314, 329, 330), (323, 322, 337, 338), (316, 315, 330, 331), (309, 293, 324), (25, 323, 338), (317, 316, 331, 332), (310, 309, 324, 325), (318, 317, 332, 333), (311, 310, 325, 326), (319, 318, 333, 334), (312, 311, 326, 327), (320, 319, 334, 335), (313, 312, 327, 328), (321, 320, 335, 336), (314, 313, 328, 329), (326, 325, 340, 341), (334, 333, 348, 349), (327, 326, 341, 342), (335, 334, 349, 350), (328, 327, 342, 343), (336, 335, 350, 351), (329, 328, 343, 344), (337, 336, 351, 352), (330, 329, 344, 345), (338, 337, 352, 353), (331, 330, 345, 346), (324, 293, 339), (25, 338, 353), (332, 331, 346, 347), (325, 324, 339, 340), (333, 332, 347, 348), (345, 344, 359, 360), (353, 352, 367, 368), (346, 345, 360, 361), (339, 293, 354), (25, 353, 368), (347, 346, 361, 362), (340, 339, 354, 355), (348, 347, 362, 363), (341, 340, 355, 356), (349, 348, 363, 364), (342, 341, 356, 357), (350, 349, 364, 365), (343, 342, 357, 358), (351, 350, 365, 366), (344, 343, 358, 359), (352, 351, 366, 367), (364, 363, 378, 379), (357, 356, 371, 372), (365, 364, 379, 380), (358, 357, 372, 373), (366, 365, 380, 381), (359, 358, 373, 374), (367, 366, 381, 382), (360, 359, 374, 375), (368, 367, 382, 383), (361, 360, 375, 376), (354, 293, 369), (25, 368, 383), (362, 361, 376, 377), (355, 354, 369, 370), (363, 362, 377, 378), (356, 355, 370, 371), (383, 382, 397, 398), (376, 375, 390, 391), (369, 293, 384), (25, 383, 398), (377, 376, 391, 392), (370, 369, 384, 385), (378, 377, 392, 393), (371, 370, 385, 386), (379, 378, 393, 394), (372, 371, 386, 387), (380, 379, 394, 395), (373, 372, 387, 388), (381, 380, 395, 396), (374, 373, 388, 389), (382, 381, 396, 397), (375, 374, 389, 390), (395, 394, 409, 410), (388, 387, 402, 403), (396, 395, 410, 411), (389, 388, 403, 404), (397, 396, 411, 412), (390, 389, 404, 405), (398, 397, 412, 413), (391, 390, 405, 406), (384, 293, 399), (25, 398, 413), (392, 391, 406, 407), (385, 384, 399, 400), (393, 392, 407, 408), (386, 385, 400, 401), (394, 393, 408, 409), (387, 386, 401, 402), (399, 293, 414), (25, 413, 428), (407, 406, 421, 422), (400, 399, 414, 415), (408, 407, 422, 423), (401, 400, 415, 416), (409, 408, 423, 424), (402, 401, 416, 417), (410, 409, 424, 425), (403, 402, 417, 418), (411, 410, 425, 426), (404, 403, 418, 419), (412, 411, 426, 427), (405, 404, 419, 420), (413, 412, 427, 428), (406, 405, 420, 421), (418, 417, 432, 433), (426, 425, 440, 441), (419, 418, 433, 434), (427, 426, 441, 442), (420, 419, 434, 435), (428, 427, 442, 443), (421, 420, 435, 436), (414, 293, 429), (25, 428, 443), (422, 421, 436, 437), (415, 414, 429, 430), (423, 422, 437, 438), (416, 415, 430, 431), (424, 423, 438, 439), (417, 416, 431, 432), (425, 424, 439, 440), (437, 436, 451, 452), (430, 429, 444, 445), (438, 437, 452, 453), (431, 430, 445, 446), (439, 438, 453, 454), (432, 431, 446, 447), (440, 439, 454, 455), (433, 432, 447, 448), (441, 440, 455, 456), (434, 433, 448, 449), (442, 441, 456, 457), (435, 434, 449, 450), (443, 442, 457, 458), (436, 435, 450, 451), (429, 293, 444), (25, 443, 458), (456, 455, 470, 471), (449, 448, 463, 464), (457, 456, 471, 472), (450, 449, 464, 465), (458, 457, 472, 473), (451, 450, 465, 466), (444, 293, 459), (25, 458, 473), (452, 451, 466, 467), (445, 444, 459, 460), (453, 452, 467, 468), (446, 445, 460, 461), (454, 453, 468, 469), (447, 446, 461, 462), (455, 454, 469, 470), (448, 447, 462, 463), (460, 459, 474, 475), (468, 467, 482, 483), (461, 460, 475, 476), (469, 468, 483, 484), (462, 461, 476, 477), (470, 469, 484, 485), (463, 462, 477, 478), (471, 470, 485, 486), (464, 463, 478, 479), (472, 471, 486, 487), (465, 464, 479, 480), (473, 472, 487, 488), (466, 465, 480, 481), (459, 293, 474), (25, 473, 488), (467, 466, 481, 482), (479, 478, 493, 494), (487, 486, 501, 502), (480, 479, 494, 495), (488, 487, 502, 503), (481, 480, 495, 496), (474, 293, 489), (25, 488, 503), (482, 481, 496, 497), (475, 474, 489, 490), (483, 482, 497, 498), (476, 475, 490, 491), (484, 483, 498, 499), (477, 476, 491, 492), (485, 484, 499, 500), (478, 477, 492, 493), (486, 485, 500, 501), (0, 1, 505, 506), (3, 2, 507, 504), (2, 0, 506, 507), (504, 507, 511, 510), (506, 507, 509, 508), (513, 512, 516, 517), (507, 506, 513, 511), (505, 504, 510, 512), (506, 505, 512, 513), (517, 516, 514, 515), (510, 511, 515, 514), (512, 510, 514, 516), (519, 521, 525, 523), (2, 7, 521, 519), (7, 8, 520, 521), (8, 5, 518, 520), (522, 523, 525, 524), (520, 518, 522, 524), (521, 520, 524, 525), (518, 519, 523, 522), (555, 547, 529, 543), (543, 529, 533, 544), (554, 549, 531, 545), (545, 531, 527, 542), (546, 548, 530, 526), (549, 547, 527, 531), (540, 537, 534, 541), (553, 550, 537, 540), (538, 535, 536, 539), (552, 551, 535, 538), (546, 552, 538, 528), (528, 538, 539, 532), (548, 553, 540, 530), (530, 540, 541, 526), (537, 545, 542, 534), (550, 554, 545, 537), (535, 543, 544, 536), (551, 555, 543, 535), (534, 542, 555, 551), (536, 544, 554, 550), (532, 539, 553, 548), (526, 541, 552, 546), (541, 534, 551, 552), (539, 536, 550, 553), (533, 529, 547, 549), (528, 532, 548, 546), (544, 533, 549, 554), (542, 527, 547, 555), (556, 559, 563, 560), (558, 557, 561, 562), (559, 558, 562, 563), (557, 556, 560, 561), (6, 9, 559, 556), (8, 7, 557, 558), (569, 565, 567, 571), (565, 564, 566, 567), (564, 568, 570, 566), (567, 566, 570, 571), (569, 568, 564, 565), (571, 570, 568, 569), (575, 574, 578, 579), (8, 9, 575, 573), (4, 5, 572, 574), (5, 8, 573, 572), (577, 579, 578, 576), (574, 572, 576, 578), (573, 575, 579, 577), (572, 573, 577, 576), (580, 581, 583, 582), (582, 583, 587, 586), (586, 587, 585, 584), (584, 585, 581, 580), (582, 586, 584, 580), (587, 583, 581, 585), (588, 589, 591, 590), (590, 591, 595, 594), (594, 595, 593, 592), (592, 593, 589, 588), (590, 594, 592, 588), (595, 591, 589, 593), (596, 597, 599, 598), (598, 599, 603, 602), (602, 603, 601, 600), (600, 601, 597, 596), (598, 602, 600, 596), (603, 599, 597, 601), (609, 605, 607, 611), (605, 604, 606, 607), (604, 608, 610, 606), (607, 606, 610, 611), (609, 608, 604, 605), (611, 610, 608, 609), (3, 504, 505, 1, 6, 7)])
me_cube_002.polygons.foreach_set('material_index', [0, 0, 0, 0, 1, 0, 1, 0, 0, 0, 0, 0, 0, 0, 0, 1, 1, 1, 1, 1, 1, 1, 1, 1, 1, 1, 1, 1, 1, 1, 1, 1, 1, 1, 1, 1, 1, 1, 1, 1, 1, 1, 1, 1, 1, 1, 1, 1, 1, 1, 1, 1, 1, 1, 1, 1, 1, 1, 1, 1, 1, 1, 1, 1, 1, 1, 1, 1, 1, 1, 1, 1, 1, 1, 1, 1, 1, 1, 1, 1, 1, 1, 1, 1, 1, 1, 1, 1, 1, 1, 1, 1, 1, 1, 1, 1, 1, 1, 1, 1, 1, 1, 1, 1, 1, 1, 1, 1, 1, 1, 1, 1, 1, 1, 1, 1, 1, 1, 1, 1, 1, 1, 1, 1, 1, 1, 1, 1, 1, 1, 1, 1, 1, 1, 1, 1, 1, 1, 1, 1, 1, 1, 1, 1, 1, 1, 1, 1, 1, 1, 1, 1, 1, 1, 1, 1, 1, 1, 1, 1, 1, 1, 1, 1, 1, 1, 1, 1, 1, 1, 1, 1, 1, 1, 1, 1, 1, 1, 1, 1, 1, 1, 1, 1, 1, 1, 1, 1, 1, 1, 1, 1, 1, 1, 1, 1, 1, 1, 1, 1, 1, 1, 1, 1, 1, 1, 1, 1, 1, 1, 1, 1, 1, 1, 1, 1, 1, 1, 1, 1, 1, 1, 1, 1, 1, 1, 1, 1, 1, 1, 1, 1, 1, 1, 1, 1, 1, 1, 1, 1, 1, 1, 1, 1, 1, 1, 1, 1, 1, 1, 1, 1, 1, 1, 1, 1, 1, 1, 1, 1, 1, 1, 1, 1, 1, 1, 1, 1, 1, 1, 1, 1, 1, 1, 1, 1, 1, 1, 1, 1, 1, 1, 1, 1, 1, 1, 1, 1, 1, 1, 1, 1, 1, 1, 1, 1, 1, 1, 1, 1, 1, 1, 1, 1, 1, 1, 1, 1, 1, 1, 1, 1, 1, 1, 1, 1, 1, 1, 1, 1, 1, 1, 1, 1, 1, 1, 1, 1, 1, 1, 1, 1, 1, 1, 1, 1, 1, 1, 1, 1, 1, 1, 1, 1, 1, 1, 1, 1, 1, 1, 1, 1, 1, 1, 1, 1, 1, 1, 1, 1, 1, 1, 1, 1, 1, 1, 1, 1, 1, 1, 1, 1, 1, 1, 1, 1, 1, 1, 1, 1, 1, 1, 1, 1, 1, 1, 1, 1, 1, 1, 1, 1, 1, 1, 1, 1, 1, 1, 1, 1, 1, 1, 1, 1, 1, 1, 1, 1, 1, 1, 1, 1, 1, 1, 1, 1, 1, 1, 1, 1, 1, 1, 1, 1, 1, 1, 1, 1, 1, 1, 1, 1, 1, 1, 1, 1, 1, 1, 1, 1, 1, 1, 1, 1, 1, 1, 1, 1, 1, 1, 1, 1, 1, 1, 1, 1, 1, 1, 1, 1, 1, 1, 1, 1, 1, 1, 1, 1, 1, 1, 1, 1, 1, 1, 1, 1, 1, 1, 1, 1, 1, 1, 1, 1, 1, 1, 1, 1, 1, 1, 1, 1, 1, 1, 1, 1, 1, 1, 1, 1, 1, 1, 1, 1, 1, 1, 1, 1, 1, 1, 1, 1, 1, 1, 1, 1, 1, 1, 1, 1, 1, 1, 1, 1, 1, 1, 1, 0, 0, 0, 0, 0, 0, 0, 0, 0, 3, 0, 0, 1, 0, 0, 0, 1, 1, 1, 1, 4, 4, 4, 4, 4, 4, 4, 4, 4, 4, 4, 4, 4, 4, 4, 4, 4, 4, 4, 4, 4, 4, 4, 4, 4, 4, 4, 4, 1, 1, 1, 1, 1, 1, 2, 2, 2, 2, 2, 2, 0, 0, 0, 0, 3, 0, 0, 0, 5, 5, 5, 5, 5, 5, 5, 5, 5, 5, 5, 5, 5, 5, 5, 5, 5, 5, 2, 2, 2, 2, 2, 2, 0])
me_cube_002.materials.append(mat_material)
me_cube_002.materials.append(mat_material_001)
me_cube_002.materials.append(mat_material_002)
me_cube_002.materials.append(mat_material_003)
me_cube_002.materials.append(mat_material_004)
me_cube_002.materials.append(mat_material_005)
me_cube_002.use_remesh_preserve_volume = False
me_cube_002.use_remesh_preserve_attributes = False
me_cube_002.use_mirror_vertex_groups = False
me_cube_002.update()

# ---- objects
ob_cube = bpy.data.objects.new('Cube', me_cube_002)

# ---- transforms, parenting, visibility, modifiers, constraints
ob_cube.location = (0.0, 0.0, 0.0)
ob_cube.lineart.crease_threshold = 0.0

# ---- collection membership
col_collection_1.objects.link(ob_cube)

# ---- scene / render settings (as saved in the file)
scene.frame_start = 1; scene.frame_end = 250; scene.frame_set(1)
scene.render.engine = 'BLENDER_EEVEE_NEXT'
scene.render.resolution_percentage = 50
scene.render.dither_intensity = 0.0
scene.cycles.use_denoising = False
scene.cycles.samples = 128
scene.cycles.sampling_pattern = 'TABULATED_SOBOL'
scene.cycles.light_sampling_threshold = 0.0
scene.cycles.use_adaptive_sampling = False
scene.cycles.use_light_tree = False
scene.cycles.blur_glossy = 0.0
scene.cycles.sample_clamp_indirect = 0.0
scene.view_settings.view_transform = 'Standard'
bpy.context.view_layer.update()

# ---- added for rendering (the .blend has no active camera and no usable light): camera, sun
cam_auto = bpy.data.cameras.new('AutoCamera')
cam_auto.lens = 50.0
cam_auto.sensor_width = 36.0
cam_auto.clip_end = 1000.0
ob_auto_camera = bpy.data.objects.new('AutoCamera', cam_auto)
scene.collection.objects.link(ob_auto_camera)
ob_auto_camera.location = (1.30715, -1.56295, 1.49649)
ob_auto_camera.rotation_euler = (1.09748, -7.21219e-08, 0.694738)
scene.camera = ob_auto_camera
light_auto_sun = bpy.data.lights.new('AutoSun', 'SUN')
light_auto_sun.energy = 3.0
light_auto_sun.angle = 0.0523599
ob_auto_sun = bpy.data.objects.new('AutoSun', light_auto_sun)
scene.collection.objects.link(ob_auto_sun)
ob_auto_sun.rotation_euler = (0.872665, 0.174533, 0.523599)
bpy.context.view_layer.update()
